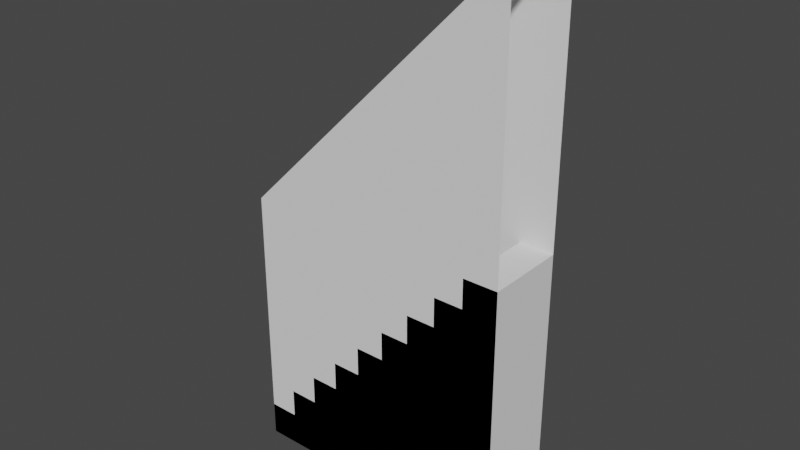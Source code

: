 # Source: trapper.blend  (saved by Blender 2.82.7; exported with 4.5.12 LTS)
import bpy
from mathutils import Matrix  # noqa: F401  (used for matrix-valued properties, if any)

bpy.ops.wm.read_factory_settings(use_empty=True)
scene = bpy.context.scene
scene.name = 'Scene'

# ---- collections
col_collection = bpy.data.collections.new('Collection'); scene.collection.children.link(col_collection)

# ---- world
world_world = bpy.data.worlds.new('World'); scene.world = world_world
world_world.use_nodes = True; world_world.node_tree.nodes.clear()
_N = world_world.node_tree.nodes; _L = world_world.node_tree.links
n0 = _N.new('ShaderNodeOutputWorld'); n0.name = 'World Output'; n0.location = (300, 300)
n1 = _N.new('ShaderNodeBackground'); n1.name = 'Background'; n1.location = (10, 300)
n1.inputs[0].default_value = (0.05088, 0.05088, 0.05088, 1.0)
_L.new(n1.outputs[0], n0.inputs[0])
n0.is_active_output = True
world_world.color = (0.05088, 0.05088, 0.05088)
world_world.use_sun_shadow = False
world_world.sun_shadow_jitter_overblur = 0.0

# ---- meshes
me_cube_003 = bpy.data.meshes.new('Cube.003')
me_cube_003.from_pydata([(-1.0, -1.0, -1.0), (-1.0, 1.0, -1.0), (1.0, -1.0, -1.0), (1.0, -1.0, 1.0), (1.0, 1.0, -1.0), (1.0, 1.0, 1.0), (0.744, -1.0, 1.0), (-1.0, -1.0, -0.744), (0.744, -1.0, 0.782), (0.526, -1.0, 0.782), (0.526, -1.0, 0.564), (0.308, -1.0, 0.564), (0.308, -1.0, 0.346), (0.08999, -1.0, 0.346), (0.08999, -1.0, 0.128), (-0.128, -1.0, 0.128), (-0.128, -1.0, -0.08999), (-0.346, -1.0, -0.08999), (-0.346, -1.0, -0.308), (-0.564, -1.0, -0.308), (-0.564, -1.0, -0.526), (-0.782, -1.0, -0.526), (-0.782, -1.0, -0.744), (-1.0, 1.0, -0.744), (0.744, 1.0, 1.0), (-0.782, 1.0, -0.744), (-0.782, 1.0, -0.526), (-0.564, 1.0, -0.526), (-0.564, 1.0, -0.308), (-0.346, 1.0, -0.308), (-0.346, 1.0, -0.08999), (-0.128, 1.0, -0.08999), (-0.128, 1.0, 0.128), (0.08999, 1.0, 0.128), (0.08999, 1.0, 0.346), (0.308, 1.0, 0.346), (0.308, 1.0, 0.564), (0.526, 1.0, 0.564), (0.526, 1.0, 0.782), (0.744, 1.0, 0.782), (-1.0, -1.0, 1.0), (-1.0, 1.0, 1.0), (1.0, -1.0, 3.0), (1.0, 1.0, 3.0)], [], [(5, 24, 6, 3), (4, 5, 3, 2), (0, 7, 23, 1), (1, 4, 2, 0), (1, 23, 25, 26, 27, 28, 29, 30, 31, 32, 33, 34, 35, 36, 37, 38, 39, 24, 5, 4), (6, 24, 39, 8), (8, 39, 38, 9), (9, 38, 37, 10), (10, 37, 36, 11), (11, 36, 35, 12), (12, 35, 34, 13), (13, 34, 33, 14), (14, 33, 32, 15), (15, 32, 31, 16), (16, 31, 30, 17), (17, 30, 29, 18), (18, 29, 28, 19), (19, 28, 27, 20), (20, 27, 26, 21), (21, 26, 25, 22), (22, 25, 23, 7), (2, 3, 6, 8, 9, 10, 11, 12, 13, 14, 15, 16, 17, 18, 19, 20, 21, 22, 7, 0), (2, 0, 40, 42), (1, 4, 43, 41), (43, 42, 40, 41)])
_uv = me_cube_003.uv_layers.new(name='UVMap')
_uv.uv.foreach_set('vector', [0.625, 0.5, 0.657, 0.5, 0.657, 0.75, 0.625, 0.75, 0.375, 0.5, 0.625, 0.5, 0.625, 0.75, 0.375, 0.75, 0.375, 0.0, 0.407, 0.0, 0.407, 0.25, 0.375, 0.25, 0.125, 0.5, 0.375, 0.5, 0.375, 0.75, 0.125, 0.75, 0.375, 0.25, 0.407, 0.25, 0.407, 0.2772, 0.4343, 0.2772, 0.4343, 0.3045, 0.4615, 0.3045, 0.4615, 0.3317, 0.4888, 0.3317, 0.4888, 0.359, 0.516, 0.359, 0.516, 0.3862, 0.5433, 0.3862, 0.5433, 0.4135, 0.5705, 0.4135, 0.5705, 0.4407, 0.5978, 0.4407, 0.5978, 0.468, 0.625, 0.468, 0.625, 0.5, 0.375, 0.5, 0.657, 0.75, 0.657, 0.5, 0.657, 0.5, 0.657, 0.75, 0.657, 0.75, 0.657, 0.5, 0.6843, 0.5, 0.6843, 0.75, 0.6843, 0.75, 0.6843, 0.5, 0.6843, 0.5, 0.6843, 0.75, 0.6843, 0.75, 0.6843, 0.5, 0.7115, 0.5, 0.7115, 0.75, 0.7115, 0.75, 0.7115, 0.5, 0.7115, 0.5, 0.7115, 0.75, 0.7115, 0.75, 0.7115, 0.5, 0.7388, 0.5, 0.7388, 0.75, 0.7388, 0.75, 0.7388, 0.5, 0.7388, 0.5, 0.7388, 0.75, 0.7388, 0.75, 0.7388, 0.5, 0.875, 0.5, 0.875, 0.75, 0.625, 0.0, 0.625, 0.25, 0.4888, 0.25, 0.4888, 0.0, 0.4888, 0.0, 0.4888, 0.25, 0.4888, 0.25, 0.4888, 0.0, 0.4888, 0.0, 0.4888, 0.25, 0.4615, 0.25, 0.4615, 0.0, 0.4615, 0.0, 0.4615, 0.25, 0.4615, 0.25, 0.4615, 0.0, 0.4615, 0.0, 0.4615, 0.25, 0.4343, 0.25, 0.4343, 0.0, 0.4343, 0.0, 0.4343, 0.25, 0.4343, 0.25, 0.4343, 0.0, 0.4343, 0.0, 0.4343, 0.25, 0.407, 0.25, 0.407, 0.0, 0.407, 0.0, 0.407, 0.25, 0.407, 0.25, 0.407, 0.0, 0.375, 0.75, 0.625, 0.75, 0.625, 0.782, 0.5978, 0.782, 0.5978, 0.8093, 0.5705, 0.8093, 0.5705, 0.8365, 0.5433, 0.8365, 0.5433, 0.8638, 0.516, 0.8638, 0.516, 0.891, 0.4888, 0.891, 0.4888, 0.9183, 0.4615, 0.9183, 0.4615, 0.9455, 0.4343, 0.9455, 0.4343, 0.9728, 0.407, 0.9728, 0.407, 1.0, 0.375, 1.0, 0.375, 0.75, 0.125, 0.75, 0.125, 0.75, 0.375, 0.75, 0.125, 0.5, 0.375, 0.5, 0.375, 0.5, 0.125, 0.5, 0.375, 0.5, 0.375, 0.75, 0.125, 0.75, 0.125, 0.5])
me_cube_003.use_remesh_fix_poles = True
me_cube_003.use_remesh_preserve_attributes = False
me_cube_003.use_mirror_vertex_groups = False
me_cube_003.update()

# ---- objects
ob_cube = bpy.data.objects.new('Cube', me_cube_003)

# ---- transforms, parenting, visibility, modifiers, constraints
ob_cube.location = (0.0, 0.0, 0.0)
ob_cube.scale = (10.0, 3.0, 10.0)
ob_cube.lineart.crease_threshold = 0.0

# ---- collection membership
col_collection.objects.link(ob_cube)

# ---- scene / render settings (as saved in the file)
scene.frame_start = 1; scene.frame_end = 250; scene.frame_set(1)
scene.render.engine = 'BLENDER_EEVEE_NEXT'
scene.cycles.use_denoising = False
scene.cycles.samples = 128
scene.cycles.sampling_pattern = 'TABULATED_SOBOL'
scene.cycles.use_adaptive_sampling = False
scene.cycles.use_light_tree = False
scene.view_settings.view_transform = 'Filmic'
bpy.context.view_layer.update()

# ---- added for rendering (the .blend has no active camera and no usable light): camera, sun
cam_auto = bpy.data.cameras.new('AutoCamera')
cam_auto.lens = 50.0
cam_auto.sensor_width = 36.0
cam_auto.clip_end = 1000.0
ob_auto_camera = bpy.data.objects.new('AutoCamera', cam_auto)
scene.collection.objects.link(ob_auto_camera)
ob_auto_camera.location = (41.748, -50.0976, 43.3984)
ob_auto_camera.rotation_euler = (1.09748, -7.21219e-08, 0.694738)
scene.camera = ob_auto_camera
light_auto_sun = bpy.data.lights.new('AutoSun', 'SUN')
light_auto_sun.energy = 3.0
light_auto_sun.angle = 0.0523599
ob_auto_sun = bpy.data.objects.new('AutoSun', light_auto_sun)
scene.collection.objects.link(ob_auto_sun)
ob_auto_sun.rotation_euler = (0.872665, 0.174533, 0.523599)
bpy.context.view_layer.update()
